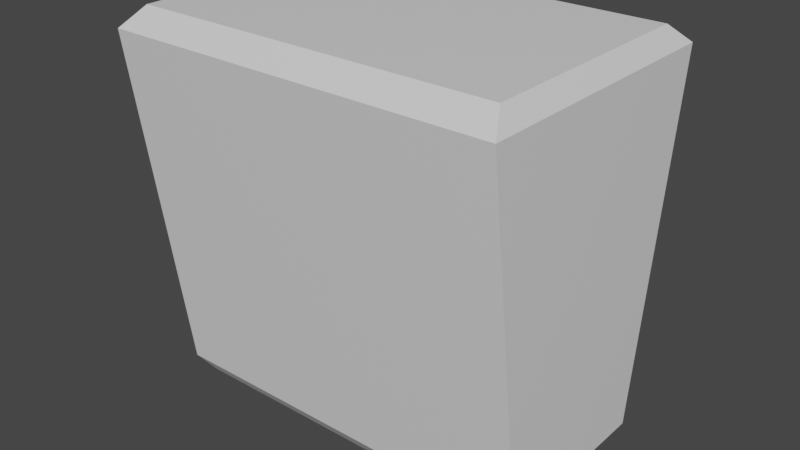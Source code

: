 # Source: ArchBrick.blend  (saved by Blender 2.81.16; exported with 4.5.12 LTS)
import bpy
from mathutils import Matrix  # noqa: F401  (used for matrix-valued properties, if any)

bpy.ops.wm.read_factory_settings(use_empty=True)
scene = bpy.context.scene
scene.name = 'Scene'

# ---- collections
col_collection = bpy.data.collections.new('Collection'); scene.collection.children.link(col_collection)

# ---- materials (node trees are filled in below, after node groups)
mat_material = bpy.data.materials.new('Material')
mat_material.alpha_threshold = 0.0
mat_material.use_transparent_shadow = False
mat_material.line_color = (0.0, 0.0, 0.0, 1.0)

# ---- material node trees
mat_material.use_nodes = True; mat_material.node_tree.nodes.clear()
_N = mat_material.node_tree.nodes; _L = mat_material.node_tree.links
n0 = _N.new('ShaderNodeOutputMaterial'); n0.name = 'Material Output'; n0.location = (300, 300)
n1 = _N.new('ShaderNodeBsdfPrincipled'); n1.name = 'Principled BSDF'; n1.location = (10, 300)
n1.distribution = 'GGX'
n1.subsurface_method = 'BURLEY'
n1.inputs[2].default_value = 0.4
n1.inputs[3].default_value = 1.45
n1.inputs[27].default_value = (0.0, 0.0, 0.0, 1.0)
n1.inputs[28].default_value = 1.0
_L.new(n1.outputs[0], n0.inputs[0])
n0.is_active_output = True

# ---- world
world_world = bpy.data.worlds.new('World'); scene.world = world_world
world_world.use_nodes = True; world_world.node_tree.nodes.clear()
_N = world_world.node_tree.nodes; _L = world_world.node_tree.links
n0 = _N.new('ShaderNodeOutputWorld'); n0.name = 'World Output'; n0.location = (300, 300)
n1 = _N.new('ShaderNodeBackground'); n1.name = 'Background'; n1.location = (10, 300)
n1.inputs[0].default_value = (0.05088, 0.05088, 0.05088, 1.0)
_L.new(n1.outputs[0], n0.inputs[0])
n0.is_active_output = True
world_world.color = (0.05088, 0.05088, 0.05088)
world_world.use_sun_shadow = False
world_world.sun_shadow_jitter_overblur = 0.0

# ---- meshes
me_cube = bpy.data.meshes.new('Cube')
me_cube.from_pydata([(0.9324, -0.591, 1.0), (0.9302, -0.3925, -1.0), (0.9324, 0.591, 1.0), (0.9302, 0.3925, -1.0), (-0.9324, -0.591, 1.0), (-0.9302, -0.3925, -1.0), (-0.9324, 0.591, 1.0), (-0.9302, 0.3925, -1.0), (1.0, -0.7063, 0.9066), (-1.0, 0.7063, 0.9066), (1.0, 0.7063, 0.9066), (-1.0, -0.7063, 0.9066), (1.0, -0.4538, -0.9109), (1.0, 0.4538, -0.9109), (-1.0, -0.4538, -0.9109), (-1.0, 0.4538, -0.9109)], [], [(0, 4, 6, 2), (10, 2, 6, 9), (9, 6, 4, 11), (5, 1, 3, 7), (8, 0, 2, 10), (11, 4, 0, 8), (14, 11, 8, 12), (12, 8, 10, 13), (15, 9, 11, 14), (13, 10, 9, 15), (3, 13, 15, 7), (7, 15, 14, 5), (1, 12, 13, 3), (5, 14, 12, 1)])
_uv = me_cube.uv_layers.new(name='UVMap')
_uv.uv.foreach_set('vector', [0.625, 0.5, 0.875, 0.5, 0.875, 0.75, 0.625, 0.75, 0.6133, 0.75, 0.625, 0.75, 0.625, 1.0, 0.6133, 1.0, 0.6133, 0.0, 0.625, 0.0, 0.625, 0.25, 0.6133, 0.25, 0.125, 0.5, 0.375, 0.5, 0.375, 0.75, 0.125, 0.75, 0.6133, 0.5, 0.625, 0.5, 0.625, 0.75, 0.6133, 0.75, 0.6133, 0.25, 0.625, 0.25, 0.625, 0.5, 0.6133, 0.5, 0.3861, 0.25, 0.6133, 0.25, 0.6133, 0.5, 0.3861, 0.5, 0.3861, 0.5, 0.6133, 0.5, 0.6133, 0.75, 0.3861, 0.75, 0.3861, 0.0, 0.6133, 0.0, 0.6133, 0.25, 0.3861, 0.25, 0.3861, 0.75, 0.6133, 0.75, 0.6133, 1.0, 0.3861, 1.0, 0.375, 0.75, 0.3861, 0.75, 0.3861, 1.0, 0.375, 1.0, 0.375, 0.0, 0.3861, 0.0, 0.3861, 0.25, 0.375, 0.25, 0.375, 0.5, 0.3861, 0.5, 0.3861, 0.75, 0.375, 0.75, 0.375, 0.25, 0.3861, 0.25, 0.3861, 0.5, 0.375, 0.5])
me_cube.materials.append(mat_material)
me_cube.use_remesh_preserve_volume = False
me_cube.use_remesh_preserve_attributes = False
me_cube.use_mirror_vertex_groups = False
me_cube.update()

# ---- objects
ob_cube = bpy.data.objects.new('Cube', me_cube)

# ---- transforms, parenting, visibility, modifiers, constraints
ob_cube.location = (0.0, 0.0, 0.0)
ob_cube.lock_rotations_4d = False
ob_cube.empty_display_type = 'ARROWS'
ob_cube.lineart.crease_threshold = 0.0

# ---- collection membership
col_collection.objects.link(ob_cube)

# ---- scene / render settings (as saved in the file)
scene.frame_start = 1; scene.frame_end = 250; scene.frame_set(1)
scene.render.engine = 'BLENDER_EEVEE_NEXT'
scene.cycles.use_denoising = False
scene.cycles.samples = 128
scene.cycles.sampling_pattern = 'TABULATED_SOBOL'
scene.cycles.use_adaptive_sampling = False
scene.cycles.use_light_tree = False
scene.view_settings.view_transform = 'Filmic'
bpy.context.view_layer.update()

# ---- added for rendering (the .blend has no active camera and no usable light): camera, sun
cam_auto = bpy.data.cameras.new('AutoCamera')
cam_auto.lens = 50.0
cam_auto.sensor_width = 36.0
cam_auto.clip_end = 1000.0
ob_auto_camera = bpy.data.objects.new('AutoCamera', cam_auto)
scene.collection.objects.link(ob_auto_camera)
ob_auto_camera.location = (2.92517, -3.5102, 2.34013)
ob_auto_camera.rotation_euler = (1.09748, -7.21219e-08, 0.694738)
scene.camera = ob_auto_camera
light_auto_sun = bpy.data.lights.new('AutoSun', 'SUN')
light_auto_sun.energy = 3.0
light_auto_sun.angle = 0.0523599
ob_auto_sun = bpy.data.objects.new('AutoSun', light_auto_sun)
scene.collection.objects.link(ob_auto_sun)
ob_auto_sun.rotation_euler = (0.872665, 0.174533, 0.523599)
bpy.context.view_layer.update()
